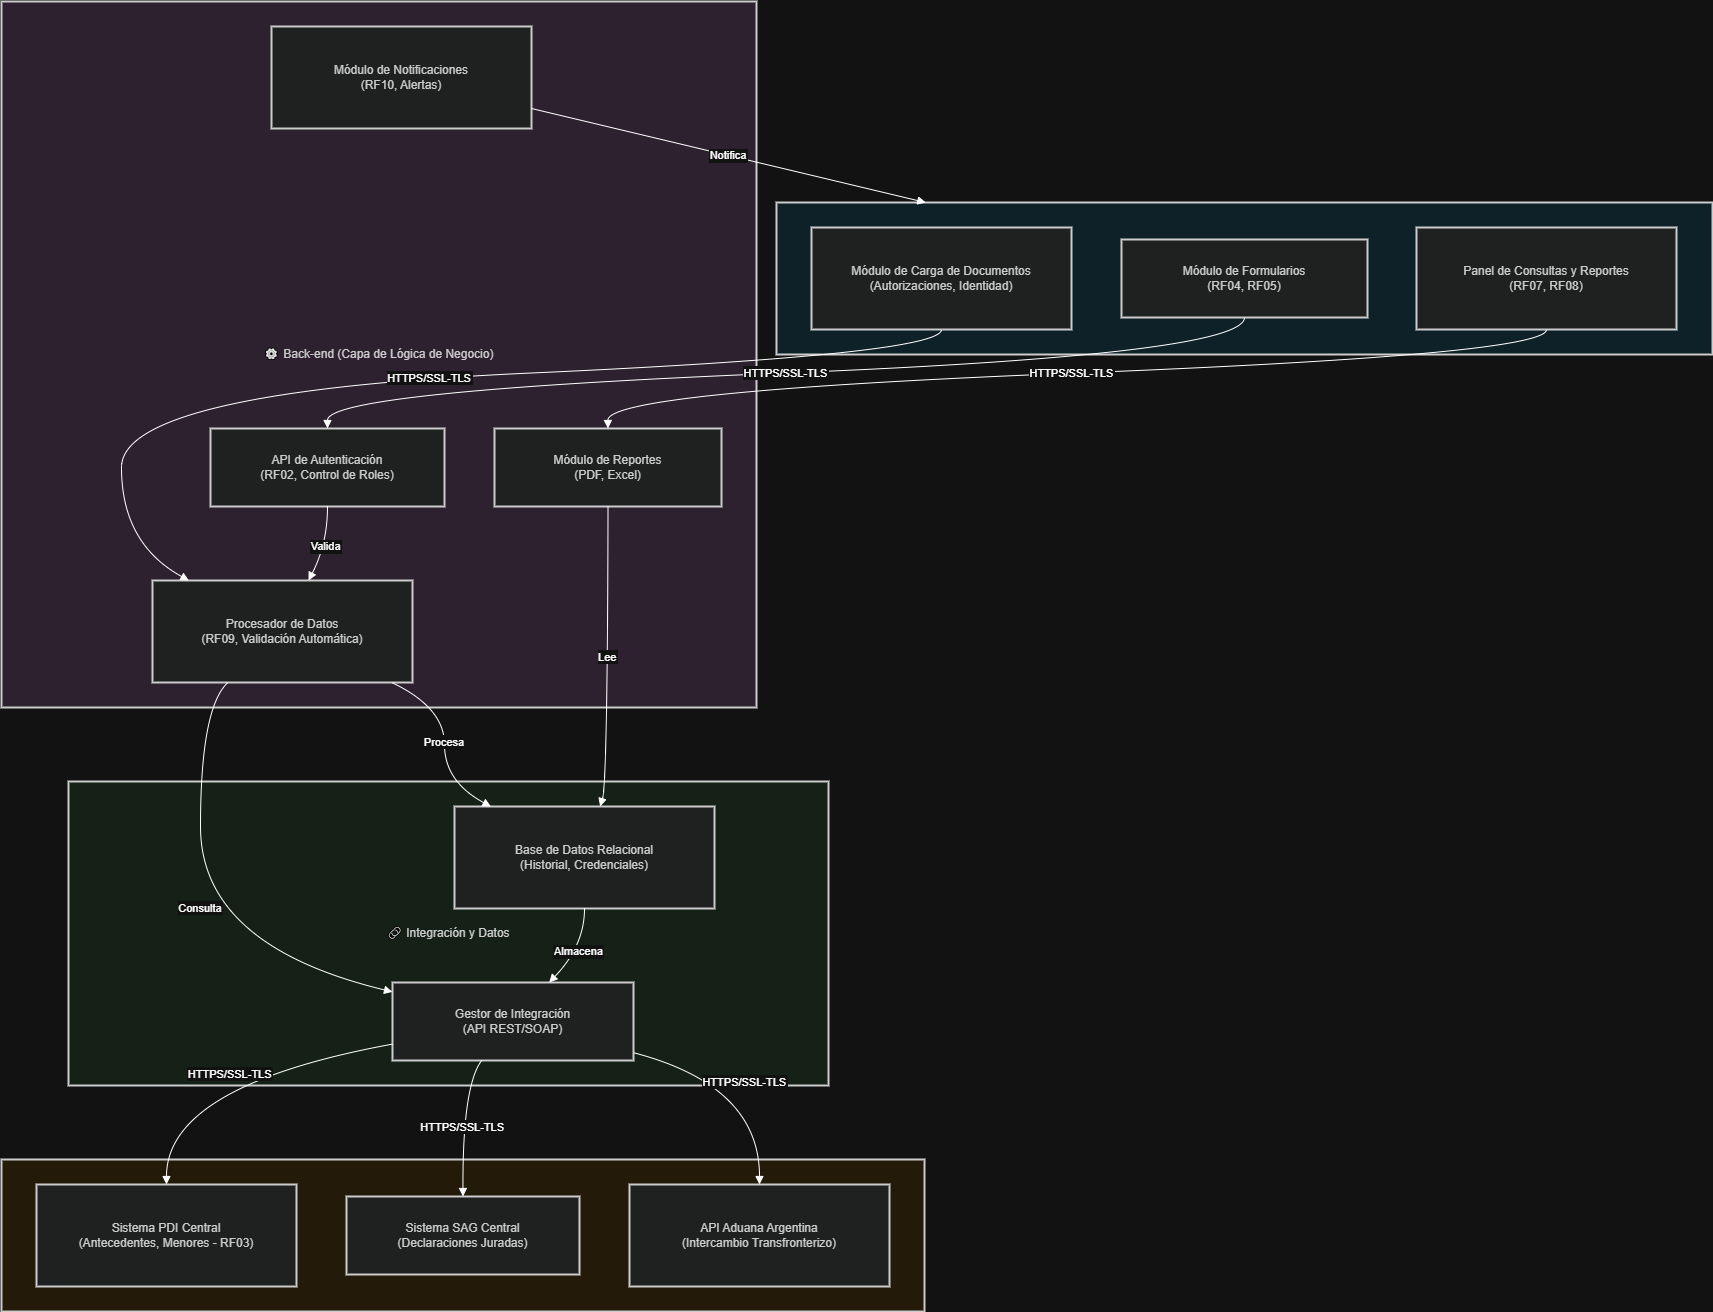

The diagram above was exported from draw.io. Its source (the exported page's mxGraphModel, read from the mxfile embedded in the PNG):
<mxGraphModel dx="2150" dy="1183" grid="1" gridSize="10" guides="1" tooltips="1" connect="1" arrows="1" fold="1" page="1" pageScale="1" pageWidth="827" pageHeight="1169" math="0" shadow="0">
  <root>
    <mxCell id="0" />
    <mxCell id="1" parent="0" />
    <mxCell id="2" parent="1" style="whiteSpace=wrap;strokeWidth=2;fillColor=#fff3e0;strokeColor=light-dark(#999999,#cccccc);fontColor=light-dark(#333333,#cccccc);" value="🌍 Sistemas Externos" vertex="1">
      <mxGeometry height="152" width="923" x="8" y="1166" as="geometry" />
    </mxCell>
    <mxCell id="3" parent="1" style="whiteSpace=wrap;strokeWidth=2;fillColor=#e8f5e9;strokeColor=light-dark(#999999,#cccccc);fontColor=light-dark(#333333,#cccccc);" value="🔗 Integración y Datos" vertex="1">
      <mxGeometry height="304" width="760" x="75" y="788" as="geometry" />
    </mxCell>
    <mxCell id="4" parent="1" style="whiteSpace=wrap;strokeWidth=2;fillColor=#f3e5f5;strokeColor=light-dark(#999999,#cccccc);fontColor=light-dark(#333333,#cccccc);" value="⚙ Back-end (Capa de Lógica de Negocio)" vertex="1">
      <mxGeometry height="706" width="755" x="8" y="8" as="geometry" />
    </mxCell>
    <mxCell id="5" parent="1" style="whiteSpace=wrap;strokeWidth=2;fillColor=#e1f5ff;strokeColor=light-dark(#999999,#cccccc);fontColor=light-dark(#333333,#cccccc);" value="🎨 Front-end (Capa de Presentación)" vertex="1">
      <mxGeometry height="152" width="936" x="783" y="209" as="geometry" />
    </mxCell>
    <mxCell id="6" parent="1" style="whiteSpace=wrap;strokeWidth=2;fillColor=light-dark(#eeeeee,#1f2020);strokeColor=light-dark(#999999,#cccccc);fontColor=light-dark(#333333,#cccccc);" value="Módulo de Formularios&#10;(RF04, RF05)" vertex="1">
      <mxGeometry height="78" width="246" x="1128" y="246" as="geometry" />
    </mxCell>
    <mxCell id="7" parent="1" style="whiteSpace=wrap;strokeWidth=2;fillColor=light-dark(#eeeeee,#1f2020);strokeColor=light-dark(#999999,#cccccc);fontColor=light-dark(#333333,#cccccc);" value="Módulo de Carga de Documentos&#10;(Autorizaciones, Identidad)" vertex="1">
      <mxGeometry height="102" width="260" x="818" y="234" as="geometry" />
    </mxCell>
    <mxCell id="8" parent="1" style="whiteSpace=wrap;strokeWidth=2;fillColor=light-dark(#eeeeee,#1f2020);strokeColor=light-dark(#999999,#cccccc);fontColor=light-dark(#333333,#cccccc);" value="Panel de Consultas y Reportes&#10;(RF07, RF08)" vertex="1">
      <mxGeometry height="102" width="260" x="1423" y="234" as="geometry" />
    </mxCell>
    <mxCell id="9" parent="1" style="whiteSpace=wrap;strokeWidth=2;fillColor=light-dark(#eeeeee,#1f2020);strokeColor=light-dark(#999999,#cccccc);fontColor=light-dark(#333333,#cccccc);" value="API de Autenticación&#10;(RF02, Control de Roles)" vertex="1">
      <mxGeometry height="78" width="234" x="217" y="435" as="geometry" />
    </mxCell>
    <mxCell id="10" parent="1" style="whiteSpace=wrap;strokeWidth=2;fillColor=light-dark(#eeeeee,#1f2020);strokeColor=light-dark(#999999,#cccccc);fontColor=light-dark(#333333,#cccccc);" value="Procesador de Datos&#10;(RF09, Validación Automática)" vertex="1">
      <mxGeometry height="102" width="260" x="159" y="587" as="geometry" />
    </mxCell>
    <mxCell id="11" parent="1" style="whiteSpace=wrap;strokeWidth=2;fillColor=light-dark(#eeeeee,#1f2020);strokeColor=light-dark(#999999,#cccccc);fontColor=light-dark(#333333,#cccccc);" value="Módulo de Reportes&#10;(PDF, Excel)" vertex="1">
      <mxGeometry height="78" width="227" x="501" y="435" as="geometry" />
    </mxCell>
    <mxCell id="12" parent="1" style="whiteSpace=wrap;strokeWidth=2;fillColor=light-dark(#eeeeee,#1f2020);strokeColor=light-dark(#999999,#cccccc);fontColor=light-dark(#333333,#cccccc);" value="Módulo de Notificaciones&#10;(RF10, Alertas)" vertex="1">
      <mxGeometry height="102" width="260" x="278" y="33" as="geometry" />
    </mxCell>
    <mxCell id="13" parent="1" style="whiteSpace=wrap;strokeWidth=2;fillColor=light-dark(#eeeeee,#1f2020);strokeColor=light-dark(#999999,#cccccc);fontColor=light-dark(#333333,#cccccc);" value="Gestor de Integración&#10;(API REST/SOAP)" vertex="1">
      <mxGeometry height="78" width="241" x="399" y="989" as="geometry" />
    </mxCell>
    <mxCell id="14" parent="1" style="whiteSpace=wrap;strokeWidth=2;fillColor=light-dark(#eeeeee,#1f2020);strokeColor=light-dark(#999999,#cccccc);fontColor=light-dark(#333333,#cccccc);" value="Base de Datos Relacional&#10;(Historial, Credenciales)" vertex="1">
      <mxGeometry height="102" width="260" x="461" y="813" as="geometry" />
    </mxCell>
    <mxCell id="15" parent="1" style="whiteSpace=wrap;strokeWidth=2;fillColor=light-dark(#eeeeee,#1f2020);strokeColor=light-dark(#999999,#cccccc);fontColor=light-dark(#333333,#cccccc);" value="Sistema PDI Central&#10;(Antecedentes, Menores - RF03)" vertex="1">
      <mxGeometry height="102" width="260" x="43" y="1191" as="geometry" />
    </mxCell>
    <mxCell id="16" parent="1" style="whiteSpace=wrap;strokeWidth=2;fillColor=light-dark(#eeeeee,#1f2020);strokeColor=light-dark(#999999,#cccccc);fontColor=light-dark(#333333,#cccccc);" value="Sistema SAG Central&#10;(Declaraciones Juradas)" vertex="1">
      <mxGeometry height="78" width="233" x="353" y="1203" as="geometry" />
    </mxCell>
    <mxCell id="17" parent="1" style="whiteSpace=wrap;strokeWidth=2;fillColor=light-dark(#eeeeee,#1f2020);strokeColor=light-dark(#999999,#cccccc);fontColor=light-dark(#333333,#cccccc);" value="API Aduana Argentina&#10;(Intercambio Transfronterizo)" vertex="1">
      <mxGeometry height="102" width="260" x="636" y="1191" as="geometry" />
    </mxCell>
    <mxCell id="18" edge="1" parent="1" source="6" style="curved=1;startArrow=none;endArrow=block;exitX=0.5;exitY=1;entryX=0.5;entryY=0;" target="9" value="HTTPS/SSL-TLS">
      <mxGeometry relative="1" as="geometry">
        <Array as="points">
          <mxPoint x="1250" y="361" />
          <mxPoint x="334" y="398" />
        </Array>
      </mxGeometry>
    </mxCell>
    <mxCell id="19" edge="1" parent="1" source="7" style="curved=1;startArrow=none;endArrow=block;exitX=0.5;exitY=1;entryX=0.14;entryY=0;" target="10" value="HTTPS/SSL-TLS">
      <mxGeometry relative="1" as="geometry">
        <Array as="points">
          <mxPoint x="948" y="361" />
          <mxPoint x="128" y="398" />
          <mxPoint x="128" y="550" />
        </Array>
      </mxGeometry>
    </mxCell>
    <mxCell id="20" edge="1" parent="1" source="8" style="curved=1;startArrow=none;endArrow=block;exitX=0.5;exitY=1;entryX=0.5;entryY=0;" target="11" value="HTTPS/SSL-TLS">
      <mxGeometry relative="1" as="geometry">
        <Array as="points">
          <mxPoint x="1553" y="361" />
          <mxPoint x="614" y="398" />
        </Array>
      </mxGeometry>
    </mxCell>
    <mxCell id="21" edge="1" parent="1" source="9" style="curved=1;startArrow=none;endArrow=block;exitX=0.5;exitY=1;entryX=0.6;entryY=0;" target="10" value="Valida">
      <mxGeometry relative="1" as="geometry">
        <Array as="points">
          <mxPoint x="334" y="550" />
        </Array>
      </mxGeometry>
    </mxCell>
    <mxCell id="22" edge="1" parent="1" source="10" style="curved=1;startArrow=none;endArrow=block;exitX=0.92;exitY=1;entryX=0.14;entryY=0;" target="14" value="Procesa">
      <mxGeometry relative="1" as="geometry">
        <Array as="points">
          <mxPoint x="451" y="714" />
          <mxPoint x="451" y="788" />
        </Array>
      </mxGeometry>
    </mxCell>
    <mxCell id="23" edge="1" parent="1" source="11" style="curved=1;startArrow=none;endArrow=block;exitX=0.5;exitY=1;entryX=0.56;entryY=0;" target="14" value="Lee">
      <mxGeometry relative="1" as="geometry">
        <Array as="points">
          <mxPoint x="614" y="788" />
        </Array>
      </mxGeometry>
    </mxCell>
    <mxCell id="24" edge="1" parent="1" source="13" style="curved=1;startArrow=none;endArrow=block;exitX=0;exitY=0.79;entryX=0.5;entryY=0;" target="15" value="HTTPS/SSL-TLS">
      <mxGeometry relative="1" as="geometry">
        <Array as="points">
          <mxPoint x="173" y="1092" />
        </Array>
      </mxGeometry>
    </mxCell>
    <mxCell id="25" edge="1" parent="1" source="13" style="curved=1;startArrow=none;endArrow=block;exitX=0.37;exitY=1;entryX=0.5;entryY=0;" target="16" value="HTTPS/SSL-TLS">
      <mxGeometry relative="1" as="geometry">
        <Array as="points">
          <mxPoint x="469" y="1092" />
        </Array>
      </mxGeometry>
    </mxCell>
    <mxCell id="26" edge="1" parent="1" source="13" style="curved=1;startArrow=none;endArrow=block;exitX=1;exitY=0.9;entryX=0.5;entryY=0;" target="17" value="HTTPS/SSL-TLS">
      <mxGeometry relative="1" as="geometry">
        <Array as="points">
          <mxPoint x="766" y="1092" />
        </Array>
      </mxGeometry>
    </mxCell>
    <mxCell id="27" edge="1" parent="1" source="10" style="curved=1;startArrow=none;endArrow=block;exitX=0.29;exitY=1;entryX=0;entryY=0.12;" target="13" value="Consulta">
      <mxGeometry relative="1" as="geometry">
        <Array as="points">
          <mxPoint x="207" y="714" />
          <mxPoint x="207" y="952" />
        </Array>
      </mxGeometry>
    </mxCell>
    <mxCell id="28" edge="1" parent="1" source="14" style="curved=1;startArrow=none;endArrow=block;exitX=0.5;exitY=1;entryX=0.65;entryY=0;" target="13" value="Almacena">
      <mxGeometry relative="1" as="geometry">
        <Array as="points">
          <mxPoint x="591" y="952" />
        </Array>
      </mxGeometry>
    </mxCell>
    <mxCell id="29" edge="1" parent="1" source="12" style="curved=1;startArrow=none;endArrow=block;" target="5" value="Notifica">
      <mxGeometry relative="1" as="geometry">
        <Array as="points" />
      </mxGeometry>
    </mxCell>
  </root>
</mxGraphModel>